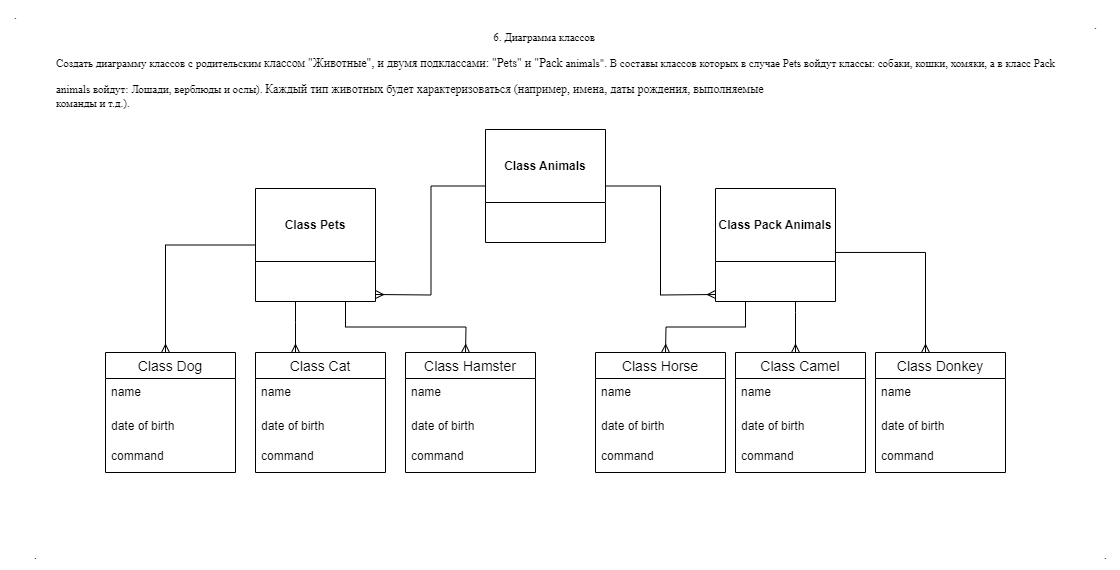

The diagram above was exported from draw.io. Its source (the exported page's mxGraphModel, read from the mxfile embedded in the PNG):
<mxGraphModel dx="1847" dy="1912" grid="1" gridSize="10" guides="1" tooltips="1" connect="1" arrows="1" fold="1" page="1" pageScale="1" pageWidth="413" pageHeight="583" math="0" shadow="0">
  <root>
    <mxCell id="0" />
    <mxCell id="1" parent="0" />
    <mxCell id="-pxaeuBhxs_CA0Ijwd5q-1" value="&lt;p style=&quot;font-size: 11px; line-height: 50%;&quot; class=&quot;MsoNormal&quot;&gt;&lt;/p&gt;&lt;p style=&quot;text-align: left;&quot;&gt;&lt;span style=&quot;line-height: 107%;&quot;&gt;&lt;font face=&quot;Times New Roman&quot; style=&quot;font-size: 11px;&quot;&gt;&amp;nbsp; &amp;nbsp; &amp;nbsp; &amp;nbsp; &amp;nbsp; &amp;nbsp; &amp;nbsp; &amp;nbsp; &amp;nbsp; &amp;nbsp; &amp;nbsp; &amp;nbsp; &amp;nbsp; &amp;nbsp; &amp;nbsp; &amp;nbsp; &amp;nbsp; &amp;nbsp; &amp;nbsp; &amp;nbsp; &amp;nbsp; &amp;nbsp; &amp;nbsp; &amp;nbsp; &amp;nbsp; &amp;nbsp; &amp;nbsp; &amp;nbsp; &amp;nbsp; &amp;nbsp; &amp;nbsp; &amp;nbsp; &amp;nbsp; &amp;nbsp; &amp;nbsp; &amp;nbsp; &amp;nbsp; &amp;nbsp; &amp;nbsp; &amp;nbsp; &amp;nbsp; &amp;nbsp; &amp;nbsp; &amp;nbsp; &amp;nbsp; &amp;nbsp; &amp;nbsp; &amp;nbsp; &amp;nbsp; &amp;nbsp; &amp;nbsp; &amp;nbsp; &amp;nbsp; &amp;nbsp; &amp;nbsp; &amp;nbsp; &amp;nbsp; &amp;nbsp; &amp;nbsp; &amp;nbsp; &amp;nbsp; &amp;nbsp; &amp;nbsp; &amp;nbsp; &amp;nbsp; &amp;nbsp; &amp;nbsp; &amp;nbsp; &amp;nbsp; &amp;nbsp; &amp;nbsp; &amp;nbsp; &amp;nbsp; &amp;nbsp; &amp;nbsp; &amp;nbsp; &amp;nbsp; &amp;nbsp; &amp;nbsp; &amp;nbsp;6. Диаграмма&amp;nbsp;&lt;/font&gt;&lt;/span&gt;&lt;span style=&quot;font-size: 11px; font-family: pJ_wqss9uGPiCE52SY7E; background-color: initial;&quot;&gt;классов&lt;/span&gt;&lt;/p&gt;&lt;p style=&quot;text-align: left;&quot;&gt;&lt;span style=&quot;background-color: initial; font-family: pJ_wqss9uGPiCE52SY7E; font-size: 11px;&quot;&gt;Создать диаграмму классов с родительским&amp;nbsp;&lt;/span&gt;&lt;span style=&quot;background-color: initial; font-family: pJ_wqss9uGPiCE52SY7E;&quot;&gt;классом &quot;Животные&quot;, и двумя подклассами: &quot;Pets&quot; и &quot;Pack&amp;nbsp;&lt;/span&gt;&lt;span style=&quot;font-size: 11px; font-family: pJ_wqss9uGPiCE52SY7E; background-color: initial;&quot;&gt;animals&quot;.&amp;nbsp;&lt;/span&gt;&lt;span style=&quot;font-size: 11px; font-family: pJ_wqss9uGPiCE52SY7E; background-color: initial;&quot;&gt;В составы&amp;nbsp;&lt;/span&gt;&lt;span style=&quot;font-size: 11px; font-family: pJ_wqss9uGPiCE52SY7E; background-color: initial;&quot;&gt;классов которых в случае Pets войдут классы: собаки, кошки, хомяки, а в класс Pack&lt;/span&gt;&lt;/p&gt;&lt;p style=&quot;font-size: 11px;&quot; class=&quot;MsoNormal&quot;&gt;&lt;span style=&quot;line-height: 107%;&quot;&gt;&lt;font face=&quot;pJ_wqss9uGPiCE52SY7E&quot; style=&quot;font-size: 11px;&quot;&gt;&lt;/font&gt;&lt;/span&gt;&lt;/p&gt;&lt;div style=&quot;text-align: left;&quot;&gt;&lt;font face=&quot;pJ_wqss9uGPiCE52SY7E&quot; style=&quot;font-size: 11px;&quot;&gt;&lt;span style=&quot;background-color: initial;&quot;&gt;animals войдут: Лошади, верблюды и ослы).&amp;nbsp;&lt;/span&gt;&lt;/font&gt;&lt;span style=&quot;background-color: initial; font-family: pJ_wqss9uGPiCE52SY7E;&quot;&gt;Каждый тип&amp;nbsp;&lt;/span&gt;&lt;span style=&quot;background-color: initial; font-family: pJ_wqss9uGPiCE52SY7E;&quot;&gt;животных будет характеризоваться (например, имена, даты рождения, выполняемые&lt;/span&gt;&lt;/div&gt;&lt;span style=&quot;line-height: 107%;&quot;&gt;&lt;font face=&quot;pJ_wqss9uGPiCE52SY7E&quot; style=&quot;font-size: 11px;&quot;&gt;&lt;div style=&quot;text-align: left;&quot;&gt;&lt;span style=&quot;background-color: initial;&quot;&gt;команды и т.д.).&lt;/span&gt;&lt;/div&gt;&lt;/font&gt;&lt;/span&gt;&lt;p&gt;&lt;/p&gt;" style="text;html=1;align=center;verticalAlign=middle;resizable=0;points=[];autosize=1;strokeColor=none;fillColor=none;" vertex="1" parent="1">
      <mxGeometry x="-300" y="-583" width="1020" height="120" as="geometry" />
    </mxCell>
    <mxCell id="-pxaeuBhxs_CA0Ijwd5q-2" value="Class Animals" style="swimlane;whiteSpace=wrap;html=1;startSize=73;" vertex="1" parent="1">
      <mxGeometry x="140" y="-463" width="120" height="113" as="geometry" />
    </mxCell>
    <mxCell id="-pxaeuBhxs_CA0Ijwd5q-3" value="Class Pets" style="swimlane;whiteSpace=wrap;html=1;startSize=73;" vertex="1" parent="1">
      <mxGeometry x="-90" y="-404" width="120" height="113" as="geometry" />
    </mxCell>
    <mxCell id="-pxaeuBhxs_CA0Ijwd5q-4" value="Class Pack Animals" style="swimlane;whiteSpace=wrap;html=1;startSize=73;" vertex="1" parent="1">
      <mxGeometry x="370" y="-404" width="120" height="113" as="geometry" />
    </mxCell>
    <mxCell id="-pxaeuBhxs_CA0Ijwd5q-9" value="" style="edgeStyle=orthogonalEdgeStyle;fontSize=12;html=1;endArrow=none;endFill=0;rounded=0;entryX=0;entryY=0.5;entryDx=0;entryDy=0;startArrow=ERmany;startFill=0;" edge="1" parent="1" target="-pxaeuBhxs_CA0Ijwd5q-2">
      <mxGeometry width="100" height="100" relative="1" as="geometry">
        <mxPoint x="30" y="-298" as="sourcePoint" />
        <mxPoint x="260" y="-490" as="targetPoint" />
      </mxGeometry>
    </mxCell>
    <mxCell id="-pxaeuBhxs_CA0Ijwd5q-14" value="" style="edgeStyle=orthogonalEdgeStyle;fontSize=12;html=1;endArrow=none;endFill=0;rounded=0;entryX=1;entryY=0.5;entryDx=0;entryDy=0;elbow=vertical;startArrow=ERmany;startFill=0;" edge="1" parent="1" target="-pxaeuBhxs_CA0Ijwd5q-2">
      <mxGeometry width="100" height="100" relative="1" as="geometry">
        <mxPoint x="370" y="-298" as="sourcePoint" />
        <mxPoint x="260" y="-490" as="targetPoint" />
      </mxGeometry>
    </mxCell>
    <mxCell id="-pxaeuBhxs_CA0Ijwd5q-25" value="" style="fontSize=12;html=1;endArrow=ERmany;rounded=0;exitX=0;exitY=0.5;exitDx=0;exitDy=0;edgeStyle=elbowEdgeStyle;entryX=0.5;entryY=0;entryDx=0;entryDy=0;" edge="1" parent="1" source="-pxaeuBhxs_CA0Ijwd5q-3">
      <mxGeometry width="100" height="100" relative="1" as="geometry">
        <mxPoint x="-270" y="-310" as="sourcePoint" />
        <mxPoint x="-180" y="-240" as="targetPoint" />
        <Array as="points">
          <mxPoint x="-180" y="-300" />
        </Array>
      </mxGeometry>
    </mxCell>
    <mxCell id="-pxaeuBhxs_CA0Ijwd5q-26" value="" style="fontSize=12;html=1;endArrow=ERmany;rounded=0;edgeStyle=elbowEdgeStyle;entryX=0.5;entryY=0;entryDx=0;entryDy=0;exitX=1;exitY=0.566;exitDx=0;exitDy=0;exitPerimeter=0;" edge="1" parent="1" source="-pxaeuBhxs_CA0Ijwd5q-4">
      <mxGeometry width="100" height="100" relative="1" as="geometry">
        <mxPoint x="500" y="-340" as="sourcePoint" />
        <mxPoint x="580" y="-240" as="targetPoint" />
        <Array as="points">
          <mxPoint x="580" y="-300" />
        </Array>
      </mxGeometry>
    </mxCell>
    <mxCell id="-pxaeuBhxs_CA0Ijwd5q-27" value="" style="fontSize=12;html=1;endArrow=ERmany;rounded=0;edgeStyle=elbowEdgeStyle;entryX=0.5;entryY=0;entryDx=0;entryDy=0;elbow=vertical;exitX=0.5;exitY=1;exitDx=0;exitDy=0;" edge="1" parent="1">
      <mxGeometry width="100" height="100" relative="1" as="geometry">
        <mxPoint x="-50" y="-291" as="sourcePoint" />
        <mxPoint x="-50" y="-240" as="targetPoint" />
        <Array as="points">
          <mxPoint x="-50" y="-270" />
        </Array>
      </mxGeometry>
    </mxCell>
    <mxCell id="-pxaeuBhxs_CA0Ijwd5q-28" value="" style="fontSize=12;html=1;endArrow=ERmany;rounded=0;exitX=0.75;exitY=1;exitDx=0;exitDy=0;edgeStyle=orthogonalEdgeStyle;entryX=0.5;entryY=0;entryDx=0;entryDy=0;elbow=vertical;" edge="1" parent="1" source="-pxaeuBhxs_CA0Ijwd5q-3">
      <mxGeometry width="100" height="100" relative="1" as="geometry">
        <mxPoint x="-70" y="-327" as="sourcePoint" />
        <mxPoint x="120" y="-240" as="targetPoint" />
      </mxGeometry>
    </mxCell>
    <mxCell id="-pxaeuBhxs_CA0Ijwd5q-29" value="" style="fontSize=12;html=1;endArrow=ERmany;rounded=0;edgeStyle=elbowEdgeStyle;entryX=0.5;entryY=0;entryDx=0;entryDy=0;elbow=vertical;exitX=0.5;exitY=1;exitDx=0;exitDy=0;" edge="1" parent="1">
      <mxGeometry width="100" height="100" relative="1" as="geometry">
        <mxPoint x="450" y="-291" as="sourcePoint" />
        <mxPoint x="450" y="-240" as="targetPoint" />
        <Array as="points">
          <mxPoint x="920" y="-280" />
        </Array>
      </mxGeometry>
    </mxCell>
    <mxCell id="-pxaeuBhxs_CA0Ijwd5q-43" value="Class Dog" style="swimlane;fontStyle=0;childLayout=stackLayout;horizontal=1;startSize=26;horizontalStack=0;resizeParent=1;resizeParentMax=0;resizeLast=0;collapsible=1;marginBottom=0;align=center;fontSize=14;" vertex="1" parent="1">
      <mxGeometry x="-240" y="-240" width="130" height="120" as="geometry" />
    </mxCell>
    <mxCell id="-pxaeuBhxs_CA0Ijwd5q-44" value="name" style="text;strokeColor=none;fillColor=none;spacingLeft=4;spacingRight=4;overflow=hidden;rotatable=0;points=[[0,0.5],[1,0.5]];portConstraint=eastwest;fontSize=12;whiteSpace=wrap;html=1;" vertex="1" parent="-pxaeuBhxs_CA0Ijwd5q-43">
      <mxGeometry y="26" width="130" height="34" as="geometry" />
    </mxCell>
    <mxCell id="-pxaeuBhxs_CA0Ijwd5q-45" value="date of birth" style="text;strokeColor=none;fillColor=none;spacingLeft=4;spacingRight=4;overflow=hidden;rotatable=0;points=[[0,0.5],[1,0.5]];portConstraint=eastwest;fontSize=12;whiteSpace=wrap;html=1;" vertex="1" parent="-pxaeuBhxs_CA0Ijwd5q-43">
      <mxGeometry y="60" width="130" height="30" as="geometry" />
    </mxCell>
    <mxCell id="-pxaeuBhxs_CA0Ijwd5q-46" value="command" style="text;strokeColor=none;fillColor=none;spacingLeft=4;spacingRight=4;overflow=hidden;rotatable=0;points=[[0,0.5],[1,0.5]];portConstraint=eastwest;fontSize=12;whiteSpace=wrap;html=1;" vertex="1" parent="-pxaeuBhxs_CA0Ijwd5q-43">
      <mxGeometry y="90" width="130" height="30" as="geometry" />
    </mxCell>
    <mxCell id="-pxaeuBhxs_CA0Ijwd5q-47" value="Class Cat" style="swimlane;fontStyle=0;childLayout=stackLayout;horizontal=1;startSize=26;horizontalStack=0;resizeParent=1;resizeParentMax=0;resizeLast=0;collapsible=1;marginBottom=0;align=center;fontSize=14;" vertex="1" parent="1">
      <mxGeometry x="-90" y="-240" width="130" height="120" as="geometry" />
    </mxCell>
    <mxCell id="-pxaeuBhxs_CA0Ijwd5q-48" value="name" style="text;strokeColor=none;fillColor=none;spacingLeft=4;spacingRight=4;overflow=hidden;rotatable=0;points=[[0,0.5],[1,0.5]];portConstraint=eastwest;fontSize=12;whiteSpace=wrap;html=1;" vertex="1" parent="-pxaeuBhxs_CA0Ijwd5q-47">
      <mxGeometry y="26" width="130" height="34" as="geometry" />
    </mxCell>
    <mxCell id="-pxaeuBhxs_CA0Ijwd5q-49" value="date of birth" style="text;strokeColor=none;fillColor=none;spacingLeft=4;spacingRight=4;overflow=hidden;rotatable=0;points=[[0,0.5],[1,0.5]];portConstraint=eastwest;fontSize=12;whiteSpace=wrap;html=1;" vertex="1" parent="-pxaeuBhxs_CA0Ijwd5q-47">
      <mxGeometry y="60" width="130" height="30" as="geometry" />
    </mxCell>
    <mxCell id="-pxaeuBhxs_CA0Ijwd5q-50" value="command" style="text;strokeColor=none;fillColor=none;spacingLeft=4;spacingRight=4;overflow=hidden;rotatable=0;points=[[0,0.5],[1,0.5]];portConstraint=eastwest;fontSize=12;whiteSpace=wrap;html=1;" vertex="1" parent="-pxaeuBhxs_CA0Ijwd5q-47">
      <mxGeometry y="90" width="130" height="30" as="geometry" />
    </mxCell>
    <mxCell id="-pxaeuBhxs_CA0Ijwd5q-51" value="Class Hamster" style="swimlane;fontStyle=0;childLayout=stackLayout;horizontal=1;startSize=26;horizontalStack=0;resizeParent=1;resizeParentMax=0;resizeLast=0;collapsible=1;marginBottom=0;align=center;fontSize=14;" vertex="1" parent="1">
      <mxGeometry x="60" y="-240" width="130" height="120" as="geometry" />
    </mxCell>
    <mxCell id="-pxaeuBhxs_CA0Ijwd5q-52" value="name" style="text;strokeColor=none;fillColor=none;spacingLeft=4;spacingRight=4;overflow=hidden;rotatable=0;points=[[0,0.5],[1,0.5]];portConstraint=eastwest;fontSize=12;whiteSpace=wrap;html=1;" vertex="1" parent="-pxaeuBhxs_CA0Ijwd5q-51">
      <mxGeometry y="26" width="130" height="34" as="geometry" />
    </mxCell>
    <mxCell id="-pxaeuBhxs_CA0Ijwd5q-53" value="date of birth" style="text;strokeColor=none;fillColor=none;spacingLeft=4;spacingRight=4;overflow=hidden;rotatable=0;points=[[0,0.5],[1,0.5]];portConstraint=eastwest;fontSize=12;whiteSpace=wrap;html=1;" vertex="1" parent="-pxaeuBhxs_CA0Ijwd5q-51">
      <mxGeometry y="60" width="130" height="30" as="geometry" />
    </mxCell>
    <mxCell id="-pxaeuBhxs_CA0Ijwd5q-54" value="command" style="text;strokeColor=none;fillColor=none;spacingLeft=4;spacingRight=4;overflow=hidden;rotatable=0;points=[[0,0.5],[1,0.5]];portConstraint=eastwest;fontSize=12;whiteSpace=wrap;html=1;" vertex="1" parent="-pxaeuBhxs_CA0Ijwd5q-51">
      <mxGeometry y="90" width="130" height="30" as="geometry" />
    </mxCell>
    <mxCell id="-pxaeuBhxs_CA0Ijwd5q-55" value="Class Horse" style="swimlane;fontStyle=0;childLayout=stackLayout;horizontal=1;startSize=26;horizontalStack=0;resizeParent=1;resizeParentMax=0;resizeLast=0;collapsible=1;marginBottom=0;align=center;fontSize=14;" vertex="1" parent="1">
      <mxGeometry x="250" y="-240" width="130" height="120" as="geometry" />
    </mxCell>
    <mxCell id="-pxaeuBhxs_CA0Ijwd5q-56" value="name" style="text;strokeColor=none;fillColor=none;spacingLeft=4;spacingRight=4;overflow=hidden;rotatable=0;points=[[0,0.5],[1,0.5]];portConstraint=eastwest;fontSize=12;whiteSpace=wrap;html=1;" vertex="1" parent="-pxaeuBhxs_CA0Ijwd5q-55">
      <mxGeometry y="26" width="130" height="34" as="geometry" />
    </mxCell>
    <mxCell id="-pxaeuBhxs_CA0Ijwd5q-57" value="date of birth" style="text;strokeColor=none;fillColor=none;spacingLeft=4;spacingRight=4;overflow=hidden;rotatable=0;points=[[0,0.5],[1,0.5]];portConstraint=eastwest;fontSize=12;whiteSpace=wrap;html=1;" vertex="1" parent="-pxaeuBhxs_CA0Ijwd5q-55">
      <mxGeometry y="60" width="130" height="30" as="geometry" />
    </mxCell>
    <mxCell id="-pxaeuBhxs_CA0Ijwd5q-58" value="command" style="text;strokeColor=none;fillColor=none;spacingLeft=4;spacingRight=4;overflow=hidden;rotatable=0;points=[[0,0.5],[1,0.5]];portConstraint=eastwest;fontSize=12;whiteSpace=wrap;html=1;" vertex="1" parent="-pxaeuBhxs_CA0Ijwd5q-55">
      <mxGeometry y="90" width="130" height="30" as="geometry" />
    </mxCell>
    <mxCell id="-pxaeuBhxs_CA0Ijwd5q-59" value="Class Camel" style="swimlane;fontStyle=0;childLayout=stackLayout;horizontal=1;startSize=26;horizontalStack=0;resizeParent=1;resizeParentMax=0;resizeLast=0;collapsible=1;marginBottom=0;align=center;fontSize=14;" vertex="1" parent="1">
      <mxGeometry x="390" y="-240" width="130" height="120" as="geometry" />
    </mxCell>
    <mxCell id="-pxaeuBhxs_CA0Ijwd5q-60" value="name" style="text;strokeColor=none;fillColor=none;spacingLeft=4;spacingRight=4;overflow=hidden;rotatable=0;points=[[0,0.5],[1,0.5]];portConstraint=eastwest;fontSize=12;whiteSpace=wrap;html=1;" vertex="1" parent="-pxaeuBhxs_CA0Ijwd5q-59">
      <mxGeometry y="26" width="130" height="34" as="geometry" />
    </mxCell>
    <mxCell id="-pxaeuBhxs_CA0Ijwd5q-61" value="date of birth" style="text;strokeColor=none;fillColor=none;spacingLeft=4;spacingRight=4;overflow=hidden;rotatable=0;points=[[0,0.5],[1,0.5]];portConstraint=eastwest;fontSize=12;whiteSpace=wrap;html=1;" vertex="1" parent="-pxaeuBhxs_CA0Ijwd5q-59">
      <mxGeometry y="60" width="130" height="30" as="geometry" />
    </mxCell>
    <mxCell id="-pxaeuBhxs_CA0Ijwd5q-62" value="command" style="text;strokeColor=none;fillColor=none;spacingLeft=4;spacingRight=4;overflow=hidden;rotatable=0;points=[[0,0.5],[1,0.5]];portConstraint=eastwest;fontSize=12;whiteSpace=wrap;html=1;" vertex="1" parent="-pxaeuBhxs_CA0Ijwd5q-59">
      <mxGeometry y="90" width="130" height="30" as="geometry" />
    </mxCell>
    <mxCell id="-pxaeuBhxs_CA0Ijwd5q-63" value="Class Donkey" style="swimlane;fontStyle=0;childLayout=stackLayout;horizontal=1;startSize=26;horizontalStack=0;resizeParent=1;resizeParentMax=0;resizeLast=0;collapsible=1;marginBottom=0;align=center;fontSize=14;" vertex="1" parent="1">
      <mxGeometry x="530" y="-240" width="130" height="120" as="geometry" />
    </mxCell>
    <mxCell id="-pxaeuBhxs_CA0Ijwd5q-64" value="name" style="text;strokeColor=none;fillColor=none;spacingLeft=4;spacingRight=4;overflow=hidden;rotatable=0;points=[[0,0.5],[1,0.5]];portConstraint=eastwest;fontSize=12;whiteSpace=wrap;html=1;" vertex="1" parent="-pxaeuBhxs_CA0Ijwd5q-63">
      <mxGeometry y="26" width="130" height="34" as="geometry" />
    </mxCell>
    <mxCell id="-pxaeuBhxs_CA0Ijwd5q-65" value="date of birth" style="text;strokeColor=none;fillColor=none;spacingLeft=4;spacingRight=4;overflow=hidden;rotatable=0;points=[[0,0.5],[1,0.5]];portConstraint=eastwest;fontSize=12;whiteSpace=wrap;html=1;" vertex="1" parent="-pxaeuBhxs_CA0Ijwd5q-63">
      <mxGeometry y="60" width="130" height="30" as="geometry" />
    </mxCell>
    <mxCell id="-pxaeuBhxs_CA0Ijwd5q-66" value="command" style="text;strokeColor=none;fillColor=none;spacingLeft=4;spacingRight=4;overflow=hidden;rotatable=0;points=[[0,0.5],[1,0.5]];portConstraint=eastwest;fontSize=12;whiteSpace=wrap;html=1;" vertex="1" parent="-pxaeuBhxs_CA0Ijwd5q-63">
      <mxGeometry y="90" width="130" height="30" as="geometry" />
    </mxCell>
    <mxCell id="-pxaeuBhxs_CA0Ijwd5q-67" value="." style="text;html=1;align=center;verticalAlign=middle;resizable=0;points=[];autosize=1;strokeColor=none;fillColor=none;" vertex="1" parent="1">
      <mxGeometry x="-345" y="-592" width="30" height="30" as="geometry" />
    </mxCell>
    <mxCell id="-pxaeuBhxs_CA0Ijwd5q-68" value="." style="text;html=1;align=center;verticalAlign=middle;resizable=0;points=[];autosize=1;strokeColor=none;fillColor=none;" vertex="1" parent="1">
      <mxGeometry x="-325" y="-52" width="30" height="30" as="geometry" />
    </mxCell>
    <mxCell id="-pxaeuBhxs_CA0Ijwd5q-69" value="." style="text;html=1;align=center;verticalAlign=middle;resizable=0;points=[];autosize=1;strokeColor=none;fillColor=none;" vertex="1" parent="1">
      <mxGeometry x="745" y="-52" width="30" height="30" as="geometry" />
    </mxCell>
    <mxCell id="-pxaeuBhxs_CA0Ijwd5q-70" value="." style="text;html=1;align=center;verticalAlign=middle;resizable=0;points=[];autosize=1;strokeColor=none;fillColor=none;" vertex="1" parent="1">
      <mxGeometry x="735" y="-582" width="30" height="30" as="geometry" />
    </mxCell>
    <mxCell id="-pxaeuBhxs_CA0Ijwd5q-71" value="" style="fontSize=12;html=1;endArrow=ERmany;rounded=0;exitX=0.25;exitY=1;exitDx=0;exitDy=0;edgeStyle=orthogonalEdgeStyle;entryX=0.5;entryY=0;entryDx=0;entryDy=0;elbow=vertical;" edge="1" parent="1" source="-pxaeuBhxs_CA0Ijwd5q-4">
      <mxGeometry width="100" height="100" relative="1" as="geometry">
        <mxPoint x="200" y="-291" as="sourcePoint" />
        <mxPoint x="320" y="-240" as="targetPoint" />
      </mxGeometry>
    </mxCell>
  </root>
</mxGraphModel>